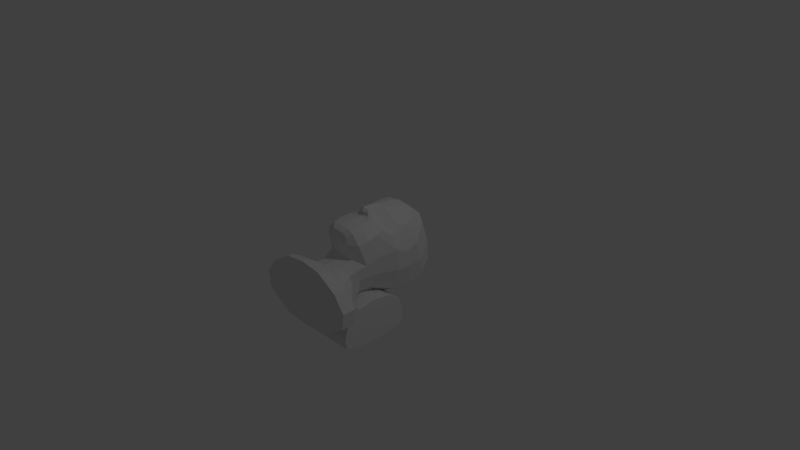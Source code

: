 # Source: eeg.blend  (saved by Blender 2.76.0; exported with 4.5.12 LTS)
import bpy
from mathutils import Matrix  # noqa: F401  (used for matrix-valued properties, if any)

bpy.ops.wm.read_factory_settings(use_empty=True)
scene = bpy.context.scene
scene.name = 'Scene'

# ---- collections
col_collection_1 = bpy.data.collections.new('Collection 1'); scene.collection.children.link(col_collection_1)

# ---- materials (node trees are filled in below, after node groups)
mat_initialshadinggroup = bpy.data.materials.new('initialShadingGroup')
mat_initialshadinggroup.alpha_threshold = 0.0
mat_initialshadinggroup.use_transparent_shadow = False
mat_initialshadinggroup.roughness = 0.5

# ---- material node trees

# ---- world
world_world = bpy.data.worlds.new('World'); scene.world = world_world
world_world.color = (0.05088, 0.05088, 0.05088)
world_world.use_sun_shadow = False
world_world.sun_shadow_jitter_overblur = 0.0
world_world.cycles.sampling_method = 'MANUAL'
world_world.cycles.sample_map_resolution = 256

# ---- cameras
cam_camera = bpy.data.cameras.new('Camera')
cam_camera.clip_end = 100.0
cam_camera.lens = 35.0
cam_camera.sensor_width = 32.0
cam_camera.sensor_height = 18.0
cam_camera.ortho_scale = 7.314
cam_camera.dof.focus_distance = 0.0
cam_camera.dof.aperture_fstop = 128.0

# ---- lights
light_lamp = bpy.data.lights.new('Lamp', 'POINT')
light_lamp.transmission_factor = 0.0
light_lamp.cutoff_distance = 30.0
light_lamp.energy = 100.0
light_lamp.shadow_buffer_clip_start = 1.001
light_lamp.shadow_soft_size = 0.1
light_lamp.shadow_maximum_resolution = 0.006
light_lamp.use_absolute_resolution = True
light_lamp.cycles.use_multiple_importance_sampling = False

# ---- meshes
me_cylinder_002 = bpy.data.meshes.new('Cylinder.002')
me_cylinder_002.from_pydata([(0.181, 1.0, -1.0), (0.181, 1.0, 1.0), (0.6005, 0.9068, -1.0), (0.6005, 0.9068, 1.0), (0.7454, 0.5, -1.0), (0.7454, 0.5, 1.0), (0.7788, -4.371e-08, -1.0), (0.7788, -4.371e-08, 1.0), (0.7454, -0.5, -1.0), (0.7454, -0.5, 1.0), (0.6005, -0.9476, -1.0), (0.6005, -0.9476, 1.0), (0.181, -1.0, -1.0), (0.181, -1.0, 1.0), (-0.5, -0.866, -1.0), (-0.5, -0.866, 1.0), (-0.866, -0.5, -1.0), (-0.866, -0.5, 1.0), (-1.0, -4.649e-07, -1.0), (-1.0, -4.649e-07, 1.0), (-0.866, 0.5, -1.0), (-0.866, 0.5, 1.0), (-0.5, 0.866, -1.0), (-0.5, 0.866, 1.0)], [], [(0, 1, 3, 2), (2, 3, 5, 4), (4, 5, 7, 6), (6, 7, 9, 8), (8, 9, 11, 10), (10, 11, 13, 12), (12, 13, 15, 14), (14, 15, 17, 16), (16, 17, 19, 18), (18, 19, 21, 20), (3, 1, 23, 21, 19, 17, 15, 13, 11, 9, 7, 5), (22, 23, 1, 0), (20, 21, 23, 22), (0, 2, 4, 6, 8, 10, 12, 14, 16, 18, 20, 22)])
me_cylinder_002.use_remesh_preserve_volume = False
me_cylinder_002.use_remesh_preserve_attributes = False
me_cylinder_002.use_mirror_vertex_groups = False
me_cylinder_002.update()
me_pcube8 = bpy.data.meshes.new('pCube8')
me_pcube8.from_pydata([(-0.2012, 0.7078, -0.1796), (-0.3894, 0.5959, -0.1498), (-0.386, 0.5863, 0.1381), (-0.2012, 0.7107, 0.1623), (-0.3623, 0.5192, 0.4067), (-0.2012, 0.6231, 0.4489), (-0.3184, 0.3949, 0.5235), (-0.2012, 0.4641, 0.5918), (-0.4106, 0.459, -0.294), (-0.4534, 0.3965, -0.05774), (-0.4534, 0.3404, 0.2189), (-0.3469, 0.2582, 0.4698), (-0.4036, 0.258, -0.3653), (-0.4534, 0.1851, -0.06802), (-0.4534, -0.000279, 0.2344), (-0.4534, 0.1608, 0.1457), (-0.3331, 0.004964, 0.4668), (-0.2772, 0.06221, 0.5249), (-0.3285, 0.1278, 0.4977), (-0.3921, -0.02544, 0.4052), (-0.3445, -0.134, -0.2985), (-0.2817, -0.3021, -0.2342), (-0.3324, -0.334, -0.06081), (-0.3811, -0.1806, -0.0467), (-0.3351, -0.4047, 0.1111), (-0.3681, -0.2364, 0.18), (-0.2885, -0.4925, 0.4046), (-0.3101, -0.3307, 0.4244), (-0.7015, -1.129, -0.3188), (-0.3591, -1.129, -0.533), (-0.3096, -1.164, 0.001309), (-0.7326, -1.129, -0.09408), (-0.2858, -1.129, 0.294), (-0.584, -1.129, 0.1154), (-0.197, -0.5102, 0.1809), (-0.1649, -0.567, 0.4043), (-0.1432, 0.2748, 0.6407), (-0.1965, -0.1598, -0.3848), (-0.1965, -0.3185, -0.3331), (-0.2012, 0.5123, -0.4044), (-0.1965, 0.2503, -0.4702), (-0.2304, -0.3702, 0.5638), (-0.2117, -0.5061, 0.5392), (-0.3791, 0.02702, -0.3505), (-0.1965, 0.01444, -0.4553), (-0.4534, 0.01263, -0.05991), (-0.3121, -0.1073, 0.4977), (-0.1371, -0.1035, 0.6031), (-0.1652, -0.04693, 0.5361), (-0.2732, -0.0509, 0.4814), (-0.1652, -0.3647, 0.5895), (-0.138, -0.5065, 0.5778), (-0.08353, -0.5655, 0.5428), (-0.1442, -0.5619, 0.4867), (-0.08363, 0.1056, 0.6752), (-0.1007, -0.1123, 0.6206), (-0.204, -0.2274, 0.583), (-0.1228, -0.2099, 0.5856), (-0.09443, -0.153, 0.6137), (-0.3166, -0.2163, 0.464), (-0.08014, -0.03634, 0.6373), (-0.1388, -0.01446, 0.5585), (-0.1641, 0.0539, 0.5736), (-0.05634, -0.03761, 0.688), (-0.06034, -0.1219, 0.6943), (-0.07349, -0.1408, 0.6629), (-0.2554, -0.4736, -0.2362), (-0.3311, -0.6076, -0.2382), (-0.2823, -0.6076, -0.0806), (-0.3013, -0.5039, -0.07309), (-0.1781, -0.4436, -0.3515), (-0.1669, -0.6076, -0.3885), (-0.2696, -0.6423, 0.03632), (-0.2944, -0.5307, 0.07294), (-0.1674, -0.6931, 0.1234), (-0.1786, -0.5707, 0.1564), (-0.4805, -0.8035, -0.2807), (-0.5018, -0.8036, -0.1111), (-0.1796, -0.8036, -0.4425), (-0.3717, -0.8036, 0.02912), (-0.1801, -0.8036, 0.128), (-0.7015, -0.9423, -0.3208), (-0.7326, -0.9423, -0.09331), (-0.3591, -0.9423, -0.5377), (-0.584, -0.9423, 0.1186), (-0.2858, -0.9423, 0.2273), (-0.7015, -1.067, -0.3188), (-0.7326, -1.067, -0.09408), (-0.3591, -1.067, -0.533), (-0.584, -1.067, 0.1154), (-0.2858, -1.067, 0.294), (0.0, 0.7146, -0.1892), (0.0, 0.7321, 0.1839), (0.0, 0.6288, 0.4858), (0.0, 0.4494, 0.6304), (0.0, 0.2738, 0.6677), (0.0, -1.129, 0.3281), (0.0, -1.164, 0.001309), (0.0, -1.129, -0.5685), (0.0, -0.3583, -0.358), (0.0, -0.1839, -0.4253), (0.0, 0.000745, -0.5), (0.0, 0.253, -0.5009), (0.0, 0.5005, -0.4269), (0.0, 0.09826, 0.6927), (-2.216e-18, -0.03135, 0.7153), (-1.002e-17, -0.146, 0.7176), (-1.783e-17, -0.1901, 0.6092), (-1.611e-17, -0.1438, 0.6161), (-9.376e-18, -0.3506, 0.6005), (-1.374e-17, -0.1686, 0.6717), (-7.644e-19, -0.4967, 0.5875), (0.0, -0.5694, 0.5475), (0.0, -0.5973, 0.4053), (0.0, -0.5482, 0.1868), (0.0, -0.5851, 0.1735), (0.0, -0.6931, 0.1474), (0.0, -0.4587, -0.3763), (0.0, -0.6077, -0.4133), (0.0, -0.8036, 0.1538), (0.0, -0.8036, -0.4692), (0.0, -0.9423, 0.2618), (0.0, -0.9423, -0.5736), (0.0, -1.067, 0.3281), (0.0, -1.067, -0.5685), (0.2012, 0.7078, -0.1796), (0.3894, 0.5959, -0.1498), (0.386, 0.5863, 0.1381), (0.2012, 0.7107, 0.1623), (0.3623, 0.5192, 0.4067), (0.2012, 0.6231, 0.4489), (0.3184, 0.3949, 0.5235), (0.2012, 0.4641, 0.5918), (0.4106, 0.459, -0.294), (0.4534, 0.3965, -0.05774), (0.4534, 0.3404, 0.2189), (0.3469, 0.2582, 0.4698), (0.4036, 0.258, -0.3653), (0.4534, 0.1851, -0.06802), (0.4534, -0.000279, 0.2344), (0.4534, 0.1608, 0.1457), (0.3331, 0.004964, 0.4668), (0.2772, 0.06221, 0.5249), (0.3285, 0.1278, 0.4977), (0.3921, -0.02544, 0.4052), (0.3445, -0.134, -0.2985), (0.2817, -0.3021, -0.2342), (0.3324, -0.334, -0.06081), (0.3811, -0.1806, -0.0467), (0.3351, -0.4047, 0.1111), (0.3681, -0.2364, 0.18), (0.2885, -0.4925, 0.4046), (0.3101, -0.3307, 0.4244), (0.7015, -1.129, -0.3188), (0.3591, -1.129, -0.533), (0.3096, -1.164, 0.001309), (0.7326, -1.129, -0.09408), (0.2858, -1.129, 0.294), (0.584, -1.129, 0.1154), (0.197, -0.5102, 0.1809), (0.1649, -0.567, 0.4043), (0.1432, 0.2748, 0.6407), (0.1965, -0.1598, -0.3848), (0.1965, -0.3185, -0.3331), (0.2012, 0.5123, -0.4044), (0.1965, 0.2503, -0.4702), (0.2304, -0.3702, 0.5638), (0.2117, -0.5061, 0.5392), (0.3791, 0.02702, -0.3505), (0.1965, 0.01444, -0.4553), (0.4534, 0.01263, -0.05991), (0.3121, -0.1073, 0.4977), (0.1371, -0.1035, 0.6031), (0.1652, -0.04693, 0.5361), (0.2732, -0.0509, 0.4814), (0.1652, -0.3647, 0.5895), (0.138, -0.5065, 0.5778), (0.08353, -0.5655, 0.5428), (0.1442, -0.5619, 0.4867), (0.08363, 0.1056, 0.6752), (0.1007, -0.1123, 0.6206), (0.204, -0.2191, 0.5664), (0.1228, -0.2099, 0.5856), (0.09443, -0.153, 0.6137), (0.3166, -0.2163, 0.464), (0.08014, -0.03634, 0.6373), (0.1388, -0.01446, 0.5585), (0.1641, 0.0539, 0.5736), (0.05634, -0.03761, 0.688), (0.06034, -0.1219, 0.6943), (0.07349, -0.1408, 0.6629), (0.2554, -0.4736, -0.2362), (0.3311, -0.6076, -0.2382), (0.2823, -0.6076, -0.0806), (0.3013, -0.5039, -0.07309), (0.1781, -0.4436, -0.3515), (0.1669, -0.6076, -0.3885), (0.2696, -0.6423, 0.03632), (0.2944, -0.5307, 0.07294), (0.1674, -0.6931, 0.1234), (0.1786, -0.5707, 0.1564), (0.4805, -0.8035, -0.2807), (0.5018, -0.8036, -0.1111), (0.1796, -0.8036, -0.4425), (0.3717, -0.8036, 0.02912), (0.1801, -0.8036, 0.128), (0.7015, -0.9423, -0.3208), (0.7326, -0.9423, -0.09331), (0.3591, -0.9423, -0.5377), (0.584, -0.9423, 0.1186), (0.2858, -0.9423, 0.2273), (0.7015, -1.067, -0.3188), (0.7326, -1.067, -0.09408), (0.3591, -1.067, -0.533), (0.584, -1.067, 0.1154), (0.2858, -1.067, 0.294)], [], [(0, 1, 2, 3), (3, 2, 4, 5), (5, 4, 6, 7), (1, 8, 9, 2), (2, 9, 10, 4), (4, 10, 11, 6), (8, 12, 13, 9), (14, 11, 10, 15), (16, 17, 18, 19), (20, 21, 22, 23), (23, 22, 24, 25), (25, 24, 26, 27), (28, 29, 30, 31), (31, 30, 32, 33), (24, 34, 35, 26), (7, 6, 11, 36), (21, 20, 37, 38), (12, 8, 39, 40), (8, 1, 0, 39), (41, 27, 26, 42), (20, 43, 44, 37), (43, 20, 23, 45), (45, 23, 25, 14), (46, 47, 48, 49), (91, 0, 3, 92), (92, 3, 5, 93), (93, 5, 7, 94), (95, 94, 7, 36), (50, 41, 42, 51), (52, 51, 42, 53), (30, 97, 96, 32), (29, 98, 97, 30), (37, 100, 99, 38), (44, 101, 100, 37), (39, 103, 102, 40), (0, 91, 103, 39), (14, 19, 18, 11), (18, 54, 36, 11), (55, 47, 56, 57, 58), (46, 59, 56, 47), (14, 59, 46, 19), (60, 61, 48, 47, 55), (46, 49, 16, 19), (62, 61, 60, 54), (104, 95, 36, 54), (105, 104, 54, 63), (106, 105, 63, 64), (62, 54, 18, 17), (57, 56, 41, 50), (59, 27, 41, 56), (14, 25, 27, 59), (107, 108, 58, 57), (109, 107, 57, 50), (60, 63, 54), (63, 60, 55, 64), (64, 55, 58, 65), (108, 110, 65, 58), (110, 106, 64, 65), (109, 50, 51, 111), (112, 111, 51, 52), (34, 114, 113, 35), (35, 53, 42, 26), (113, 112, 52, 53, 35), (15, 10, 9, 13), (14, 15, 13, 45), (12, 43, 45, 13), (43, 12, 40, 44), (102, 101, 44, 40), (66, 67, 68, 69), (70, 71, 67, 66), (69, 68, 72, 73), (73, 72, 74, 75), (75, 74, 116, 115), (117, 118, 71, 70), (67, 76, 77, 68), (71, 78, 76, 67), (68, 77, 79, 72), (72, 79, 80, 74), (74, 80, 119, 116), (118, 120, 78, 71), (99, 117, 70, 38), (38, 70, 66, 21), (21, 66, 69, 22), (22, 69, 73, 24), (24, 73, 75, 34), (34, 75, 115, 114), (76, 81, 82, 77), (78, 83, 81, 76), (77, 82, 84, 79), (79, 84, 85, 80), (80, 85, 121, 119), (120, 122, 83, 78), (81, 86, 87, 82), (83, 88, 86, 81), (82, 87, 89, 84), (84, 89, 90, 85), (85, 90, 123, 121), (122, 124, 88, 83), (86, 28, 31, 87), (88, 29, 28, 86), (87, 31, 33, 89), (89, 33, 32, 90), (90, 32, 96, 123), (124, 98, 29, 88), (61, 62, 17, 16, 49, 48), (125, 128, 127, 126), (128, 130, 129, 127), (130, 132, 131, 129), (126, 127, 134, 133), (127, 129, 135, 134), (129, 131, 136, 135), (133, 134, 138, 137), (139, 140, 135, 136), (141, 144, 143, 142), (145, 148, 147, 146), (148, 150, 149, 147), (150, 152, 151, 149), (153, 156, 155, 154), (156, 158, 157, 155), (149, 151, 160, 159), (132, 161, 136, 131), (146, 163, 162, 145), (137, 165, 164, 133), (133, 164, 125, 126), (166, 167, 151, 152), (145, 162, 169, 168), (168, 170, 148, 145), (170, 139, 150, 148), (171, 174, 173, 172), (91, 92, 128, 125), (92, 93, 130, 128), (93, 94, 132, 130), (95, 161, 132, 94), (175, 176, 167, 166), (177, 178, 167, 176), (155, 157, 96, 97), (154, 155, 97, 98), (162, 163, 99, 100), (169, 162, 100, 101), (164, 165, 102, 103), (125, 164, 103, 91), (139, 136, 143, 144), (143, 136, 161, 179), (180, 183, 182, 181, 172), (171, 172, 181, 184), (139, 144, 171, 184), (185, 180, 172, 173, 186), (171, 144, 141, 174), (187, 179, 185, 186), (104, 179, 161, 95), (105, 188, 179, 104), (106, 189, 188, 105), (187, 142, 143, 179), (182, 175, 166, 181), (184, 181, 166, 152), (139, 184, 152, 150), (107, 182, 183, 108), (109, 175, 182, 107), (185, 179, 188), (188, 189, 180, 185), (189, 190, 183, 180), (108, 183, 190, 110), (110, 190, 189, 106), (109, 111, 176, 175), (112, 177, 176, 111), (159, 160, 113, 114), (160, 151, 167, 178), (113, 160, 178, 177, 112), (140, 138, 134, 135), (139, 170, 138, 140), (137, 138, 170, 168), (168, 169, 165, 137), (102, 165, 169, 101), (191, 194, 193, 192), (195, 191, 192, 196), (194, 198, 197, 193), (198, 200, 199, 197), (200, 115, 116, 199), (117, 195, 196, 118), (192, 193, 202, 201), (196, 192, 201, 203), (193, 197, 204, 202), (197, 199, 205, 204), (199, 116, 119, 205), (118, 196, 203, 120), (99, 163, 195, 117), (163, 146, 191, 195), (146, 147, 194, 191), (147, 149, 198, 194), (149, 159, 200, 198), (159, 114, 115, 200), (201, 202, 207, 206), (203, 201, 206, 208), (202, 204, 209, 207), (204, 205, 210, 209), (205, 119, 121, 210), (120, 203, 208, 122), (206, 207, 212, 211), (208, 206, 211, 213), (207, 209, 214, 212), (209, 210, 215, 214), (210, 121, 123, 215), (122, 208, 213, 124), (211, 212, 156, 153), (213, 211, 153, 154), (212, 214, 158, 156), (214, 215, 157, 158), (215, 123, 96, 157), (124, 213, 154, 98), (186, 173, 174, 141, 142, 187)])
_uv = me_pcube8.uv_layers.new(name='UVMap')
_uv.uv.foreach_set('vector', [0.375, 0.4458, 0.375, 0.5, 0.4583, 0.5, 0.4583, 0.4458, 0.4583, 0.4458, 0.4583, 0.5, 0.5417, 0.5, 0.5417, 0.4458, 0.5417, 0.4458, 0.5417, 0.5, 0.625, 0.5, 0.625, 0.4458, 0.375, 0.5, 0.375, 0.5833, 0.4583, 0.5833, 0.4583, 0.5, 0.4583, 0.5, 0.4583, 0.5833, 0.5417, 0.5833, 0.5417, 0.5, 0.5417, 0.5, 0.5417, 0.5833, 0.625, 0.5833, 0.625, 0.5, 0.375, 0.5833, 0.375, 0.6305, 0.4583, 0.6233, 0.4583, 0.5833, 0.5417, 0.6667, 0.625, 0.5833, 0.5417, 0.5833, 0.5111, 0.624, 0.625, 0.6667, 0.7341, 0.3517, 0.875, 0.1185, 0.5897, 0.6667, 0.375, 0.7232, 0.375, 0.75, 0.4583, 0.75, 0.4583, 0.718, 0.4583, 0.718, 0.4583, 0.75, 0.5417, 0.75, 0.5417, 0.7175, 0.5417, 0.7175, 0.5417, 0.75, 0.625, 0.75, 0.625, 0.7205, 0.375, 0.75, 0.375, 0.8042, 0.4583, 0.8042, 0.4583, 0.75, 0.4583, 0.75, 0.4583, 0.8042, 0.5417, 0.8042, 0.5417, 0.75, 0.5417, 0.75, 0.5417, 0.8042, 0.5724, 0.8042, 0.625, 0.75, 0.8208, 0.25, 0.875, 0.25, 0.875, 0.1667, 0.8208, 0.1667, 0.125, 0.0, 0.125, 0.02682, 0.1611, 0.02965, 0.1792, 0.0, 0.125, 0.1195, 0.125, 0.1667, 0.1792, 0.1667, 0.1792, 0.1178, 0.125, 0.1667, 0.125, 0.25, 0.1792, 0.25, 0.1792, 0.1667, 0.8208, 0.02402, 0.875, 0.02948, 0.875, 0.0, 0.8208, 0.0, 0.125, 0.02682, 0.125, 0.08333, 0.1792, 0.08333, 0.1611, 0.02965, 0.375, 0.6667, 0.375, 0.7232, 0.4583, 0.718, 0.4583, 0.6667, 0.4583, 0.6667, 0.4583, 0.718, 0.5417, 0.7175, 0.5417, 0.6667, 0.625, 0.6877, 0.8208, 0.06089, 0.8208, 0.07143, 0.8455, 0.07684, 0.375, 0.375, 0.375, 0.4458, 0.4583, 0.4458, 0.4583, 0.375, 0.4583, 0.375, 0.4583, 0.4458, 0.5417, 0.4458, 0.5417, 0.375, 0.5417, 0.375, 0.5417, 0.4458, 0.625, 0.4458, 0.625, 0.375, 0.75, 0.1667, 0.75, 0.25, 0.8208, 0.25, 0.8208, 0.1667, 0.8056, 0.02249, 0.8208, 0.02402, 0.8208, 0.0, 0.7971, 0.0, 0.6074, 0.8503, 0.625, 0.8279, 0.625, 0.8042, 0.5907, 0.8042, 0.4583, 0.8042, 0.4583, 0.875, 0.5417, 0.875, 0.5417, 0.8042, 0.375, 0.8042, 0.375, 0.875, 0.4583, 0.875, 0.4583, 0.8042, 0.1611, 0.02965, 0.25, 0.03578, 0.25, 0.0, 0.1792, 0.0, 0.1792, 0.08333, 0.25, 0.08333, 0.25, 0.03578, 0.1611, 0.02965, 0.1792, 0.1667, 0.25, 0.1667, 0.25, 0.1181, 0.1792, 0.1178, 0.1792, 0.25, 0.25, 0.25, 0.25, 0.1667, 0.1792, 0.1667, 0.5417, 0.6667, 0.5897, 0.6667, 0.625, 0.6315, 0.625, 0.5833, 0.875, 0.1185, 0.7771, 0.1173, 0.8208, 0.1667, 0.875, 0.1667, 0.8078, 0.06249, 0.8208, 0.06089, 0.8208, 0.04633, 0.8015, 0.0461, 0.7948, 0.05681, 0.875, 0.06226, 0.875, 0.0496, 0.8208, 0.04633, 0.8208, 0.06089, 0.5417, 0.6667, 0.625, 0.7004, 0.625, 0.6877, 0.5897, 0.6667, 0.7717, 0.08333, 0.7809, 0.08333, 0.8208, 0.07143, 0.8208, 0.06089, 0.8078, 0.06249, 0.625, 0.6877, 0.8455, 0.07684, 0.875, 0.08333, 0.5897, 0.6667, 0.8208, 0.1013, 0.7809, 0.08333, 0.7717, 0.08333, 0.7771, 0.1173, 0.75, 0.1134, 0.75, 0.1667, 0.8208, 0.1667, 0.7771, 0.1173, 0.75, 0.08333, 0.75, 0.1134, 0.7771, 0.1173, 0.7632, 0.08333, 0.75, 0.06957, 0.75, 0.08333, 0.7632, 0.08333, 0.7899, 0.06469, 0.8208, 0.1013, 0.7771, 0.1173, 0.875, 0.1185, 0.7341, 0.3517, 0.8015, 0.0461, 0.8208, 0.04633, 0.8208, 0.02402, 0.8056, 0.02249, 0.875, 0.0496, 0.875, 0.02948, 0.8208, 0.02402, 0.8208, 0.04633, 0.5417, 0.6667, 0.5417, 0.7175, 0.625, 0.7205, 0.625, 0.7004, 0.75, 0.04548, 0.75, 0.05667, 0.7948, 0.05681, 0.8015, 0.0461, 0.75, 0.01688, 0.75, 0.04548, 0.8015, 0.0461, 0.8056, 0.02249, 0.7717, 0.08333, 0.7632, 0.08333, 0.7771, 0.1173, 0.7632, 0.08333, 0.7717, 0.08333, 0.8078, 0.06249, 0.7899, 0.06469, 0.7899, 0.06469, 0.8078, 0.06249, 0.7948, 0.05681, 0.7923, 0.06077, 0.75, 0.05667, 0.75, 0.06215, 0.7923, 0.06077, 0.7948, 0.05681, 0.75, 0.06215, 0.75, 0.06957, 0.7899, 0.06469, 0.7923, 0.06077, 0.75, 0.01688, 0.8056, 0.02249, 0.7971, 0.0, 0.75, 0.0, 0.5879, 0.875, 0.625, 0.875, 0.625, 0.8279, 0.6074, 0.8503, 0.5417, 0.8042, 0.5417, 0.875, 0.5662, 0.875, 0.5724, 0.8042, 0.5724, 0.8042, 0.5907, 0.8042, 0.625, 0.8042, 0.625, 0.75, 0.5662, 0.875, 0.5879, 0.875, 0.6074, 0.8503, 0.5907, 0.8042, 0.5724, 0.8042, 0.5111, 0.624, 0.5417, 0.5833, 0.4583, 0.5833, 0.4583, 0.6233, 0.5417, 0.6667, 0.5111, 0.624, 0.4583, 0.6233, 0.4583, 0.6667, 0.375, 0.6305, 0.375, 0.6667, 0.4583, 0.6667, 0.4583, 0.6233, 0.125, 0.08333, 0.125, 0.1195, 0.1792, 0.1178, 0.1792, 0.08333, 0.25, 0.1181, 0.25, 0.08333, 0.1792, 0.08333, 0.1792, 0.1178, 0.375, 0.75, 0.375, 0.75, 0.4583, 0.75, 0.4583, 0.75, 0.375, 0.8042, 0.375, 0.8042, 0.375, 0.75, 0.375, 0.75, 0.4583, 0.75, 0.4583, 0.75, 0.5417, 0.75, 0.5417, 0.75, 0.5417, 0.75, 0.5417, 0.75, 0.5417, 0.8042, 0.5417, 0.8042, 0.5417, 0.8042, 0.5417, 0.8042, 0.5417, 0.875, 0.5417, 0.875, 0.375, 0.875, 0.375, 0.875, 0.375, 0.8042, 0.375, 0.8042, 0.375, 0.75, 0.375, 0.75, 0.4583, 0.75, 0.4583, 0.75, 0.375, 0.8042, 0.375, 0.8042, 0.375, 0.75, 0.375, 0.75, 0.4583, 0.75, 0.4583, 0.75, 0.5417, 0.75, 0.5417, 0.75, 0.5417, 0.75, 0.5417, 0.75, 0.5417, 0.8042, 0.5417, 0.8042, 0.5417, 0.8042, 0.5417, 0.8042, 0.5417, 0.875, 0.5417, 0.875, 0.375, 0.875, 0.375, 0.875, 0.375, 0.8042, 0.375, 0.8042, 0.375, 0.875, 0.375, 0.875, 0.375, 0.8042, 0.375, 0.8042, 0.375, 0.8042, 0.375, 0.8042, 0.375, 0.75, 0.375, 0.75, 0.375, 0.75, 0.375, 0.75, 0.4583, 0.75, 0.4583, 0.75, 0.4583, 0.75, 0.4583, 0.75, 0.5417, 0.75, 0.5417, 0.75, 0.5417, 0.75, 0.5417, 0.75, 0.5417, 0.8042, 0.5417, 0.8042, 0.5417, 0.8042, 0.5417, 0.8042, 0.5417, 0.875, 0.5417, 0.875, 0.375, 0.75, 0.375, 0.75, 0.4583, 0.75, 0.4583, 0.75, 0.375, 0.8042, 0.375, 0.8042, 0.375, 0.75, 0.375, 0.75, 0.4583, 0.75, 0.4583, 0.75, 0.5417, 0.75, 0.5417, 0.75, 0.5417, 0.75, 0.5417, 0.75, 0.5417, 0.8042, 0.5417, 0.8042, 0.5417, 0.8042, 0.5417, 0.8042, 0.5417, 0.875, 0.5417, 0.875, 0.375, 0.875, 0.375, 0.875, 0.375, 0.8042, 0.375, 0.8042, 0.375, 0.75, 0.375, 0.75, 0.4583, 0.75, 0.4583, 0.75, 0.375, 0.8042, 0.375, 0.8042, 0.375, 0.75, 0.375, 0.75, 0.4583, 0.75, 0.4583, 0.75, 0.5417, 0.75, 0.5417, 0.75, 0.5417, 0.75, 0.5417, 0.75, 0.5417, 0.8042, 0.5417, 0.8042, 0.5417, 0.8042, 0.5417, 0.8042, 0.5417, 0.875, 0.5417, 0.875, 0.375, 0.875, 0.375, 0.875, 0.375, 0.8042, 0.375, 0.8042, 0.375, 0.75, 0.375, 0.75, 0.4583, 0.75, 0.4583, 0.75, 0.375, 0.8042, 0.375, 0.8042, 0.375, 0.75, 0.375, 0.75, 0.4583, 0.75, 0.4583, 0.75, 0.5417, 0.75, 0.5417, 0.75, 0.5417, 0.75, 0.5417, 0.75, 0.5417, 0.8042, 0.5417, 0.8042, 0.5417, 0.8042, 0.5417, 0.8042, 0.5417, 0.875, 0.5417, 0.875, 0.375, 0.875, 0.375, 0.875, 0.375, 0.8042, 0.375, 0.8042, 0.8208, 0.1013, 0.7341, 0.3517, 0.625, 0.6667, 0.8455, 0.07684, 0.8208, 0.07143, 0.7809, 0.08333, 0.375, 0.4458, 0.4583, 0.4458, 0.4583, 0.5, 0.375, 0.5, 0.4583, 0.4458, 0.5417, 0.4458, 0.5417, 0.5, 0.4583, 0.5, 0.5417, 0.4458, 0.625, 0.4458, 0.625, 0.5, 0.5417, 0.5, 0.375, 0.5, 0.4583, 0.5, 0.4583, 0.5833, 0.375, 0.5833, 0.4583, 0.5, 0.5417, 0.5, 0.5417, 0.5833, 0.4583, 0.5833, 0.5417, 0.5, 0.625, 0.5, 0.625, 0.5833, 0.5417, 0.5833, 0.375, 0.5833, 0.4583, 0.5833, 0.4583, 0.6233, 0.375, 0.6305, 0.5417, 0.6667, 0.5111, 0.624, 0.5417, 0.5833, 0.625, 0.5833, 0.625, 0.6667, 0.5897, 0.6667, 0.875, 0.1185, 0.7341, 0.3517, 0.375, 0.7232, 0.4583, 0.718, 0.4583, 0.75, 0.375, 0.75, 0.4583, 0.718, 0.5417, 0.7175, 0.5417, 0.75, 0.4583, 0.75, 0.5417, 0.7175, 0.625, 0.7205, 0.625, 0.75, 0.5417, 0.75, 0.375, 0.75, 0.4583, 0.75, 0.4583, 0.8042, 0.375, 0.8042, 0.4583, 0.75, 0.5417, 0.75, 0.5417, 0.8042, 0.4583, 0.8042, 0.5417, 0.75, 0.625, 0.75, 0.5724, 0.8042, 0.5417, 0.8042, 0.8208, 0.25, 0.8208, 0.1667, 0.875, 0.1667, 0.875, 0.25, 0.125, 0.0, 0.1792, 0.0, 0.1611, 0.02965, 0.125, 0.02682, 0.125, 0.1195, 0.1792, 0.1178, 0.1792, 0.1667, 0.125, 0.1667, 0.125, 0.1667, 0.1792, 0.1667, 0.1792, 0.25, 0.125, 0.25, 0.8208, 0.02402, 0.8208, 0.0, 0.875, 0.0, 0.875, 0.02948, 0.125, 0.02682, 0.1611, 0.02965, 0.1792, 0.08333, 0.125, 0.08333, 0.375, 0.6667, 0.4583, 0.6667, 0.4583, 0.718, 0.375, 0.7232, 0.4583, 0.6667, 0.5417, 0.6667, 0.5417, 0.7175, 0.4583, 0.718, 0.625, 0.6877, 0.8455, 0.07684, 0.8208, 0.07143, 0.8208, 0.06089, 0.375, 0.375, 0.4583, 0.375, 0.4583, 0.4458, 0.375, 0.4458, 0.4583, 0.375, 0.5417, 0.375, 0.5417, 0.4458, 0.4583, 0.4458, 0.5417, 0.375, 0.625, 0.375, 0.625, 0.4458, 0.5417, 0.4458, 0.75, 0.1667, 0.8208, 0.1667, 0.8208, 0.25, 0.75, 0.25, 0.8056, 0.02249, 0.7971, 0.0, 0.8208, 0.0, 0.8208, 0.02402, 0.6074, 0.8503, 0.5907, 0.8042, 0.625, 0.8042, 0.625, 0.8279, 0.4583, 0.8042, 0.5417, 0.8042, 0.5417, 0.875, 0.4583, 0.875, 0.375, 0.8042, 0.4583, 0.8042, 0.4583, 0.875, 0.375, 0.875, 0.1611, 0.02965, 0.1792, 0.0, 0.25, 0.0, 0.25, 0.03578, 0.1792, 0.08333, 0.1611, 0.02965, 0.25, 0.03578, 0.25, 0.08333, 0.1792, 0.1667, 0.1792, 0.1178, 0.25, 0.1181, 0.25, 0.1667, 0.1792, 0.25, 0.1792, 0.1667, 0.25, 0.1667, 0.25, 0.25, 0.5417, 0.6667, 0.625, 0.5833, 0.625, 0.6315, 0.5897, 0.6667, 0.875, 0.1185, 0.875, 0.1667, 0.8208, 0.1667, 0.7771, 0.1173, 0.8078, 0.06249, 0.7948, 0.05681, 0.8015, 0.0461, 0.8208, 0.04633, 0.8208, 0.06089, 0.875, 0.06226, 0.8208, 0.06089, 0.8208, 0.04633, 0.875, 0.0496, 0.5417, 0.6667, 0.5897, 0.6667, 0.625, 0.6877, 0.625, 0.7004, 0.7717, 0.08333, 0.8078, 0.06249, 0.8208, 0.06089, 0.8208, 0.07143, 0.7809, 0.08333, 0.625, 0.6877, 0.5897, 0.6667, 0.875, 0.08333, 0.8455, 0.07684, 0.8208, 0.1013, 0.7771, 0.1173, 0.7717, 0.08333, 0.7809, 0.08333, 0.75, 0.1134, 0.7771, 0.1173, 0.8208, 0.1667, 0.75, 0.1667, 0.75, 0.08333, 0.7632, 0.08333, 0.7771, 0.1173, 0.75, 0.1134, 0.75, 0.06957, 0.7899, 0.06469, 0.7632, 0.08333, 0.75, 0.08333, 0.8208, 0.1013, 0.7341, 0.3517, 0.875, 0.1185, 0.7771, 0.1173, 0.8015, 0.0461, 0.8056, 0.02249, 0.8208, 0.02402, 0.8208, 0.04633, 0.875, 0.0496, 0.8208, 0.04633, 0.8208, 0.02402, 0.875, 0.02948, 0.5417, 0.6667, 0.625, 0.7004, 0.625, 0.7205, 0.5417, 0.7175, 0.75, 0.04548, 0.8015, 0.0461, 0.7948, 0.05681, 0.75, 0.05667, 0.75, 0.01688, 0.8056, 0.02249, 0.8015, 0.0461, 0.75, 0.04548, 0.7717, 0.08333, 0.7771, 0.1173, 0.7632, 0.08333, 0.7632, 0.08333, 0.7899, 0.06469, 0.8078, 0.06249, 0.7717, 0.08333, 0.7899, 0.06469, 0.7923, 0.06077, 0.7948, 0.05681, 0.8078, 0.06249, 0.75, 0.05667, 0.7948, 0.05681, 0.7923, 0.06077, 0.75, 0.06215, 0.75, 0.06215, 0.7923, 0.06077, 0.7899, 0.06469, 0.75, 0.06957, 0.75, 0.01688, 0.75, 0.0, 0.7971, 0.0, 0.8056, 0.02249, 0.5879, 0.875, 0.6074, 0.8503, 0.625, 0.8279, 0.625, 0.875, 0.5417, 0.8042, 0.5724, 0.8042, 0.5662, 0.875, 0.5417, 0.875, 0.5724, 0.8042, 0.625, 0.75, 0.625, 0.8042, 0.5907, 0.8042, 0.5662, 0.875, 0.5724, 0.8042, 0.5907, 0.8042, 0.6074, 0.8503, 0.5879, 0.875, 0.5111, 0.624, 0.4583, 0.6233, 0.4583, 0.5833, 0.5417, 0.5833, 0.5417, 0.6667, 0.4583, 0.6667, 0.4583, 0.6233, 0.5111, 0.624, 0.375, 0.6305, 0.4583, 0.6233, 0.4583, 0.6667, 0.375, 0.6667, 0.125, 0.08333, 0.1792, 0.08333, 0.1792, 0.1178, 0.125, 0.1195, 0.25, 0.1181, 0.1792, 0.1178, 0.1792, 0.08333, 0.25, 0.08333, 0.375, 0.75, 0.4583, 0.75, 0.4583, 0.75, 0.375, 0.75, 0.375, 0.8042, 0.375, 0.75, 0.375, 0.75, 0.375, 0.8042, 0.4583, 0.75, 0.5417, 0.75, 0.5417, 0.75, 0.4583, 0.75, 0.5417, 0.75, 0.5417, 0.8042, 0.5417, 0.8042, 0.5417, 0.75, 0.5417, 0.8042, 0.5417, 0.875, 0.5417, 0.875, 0.5417, 0.8042, 0.375, 0.875, 0.375, 0.8042, 0.375, 0.8042, 0.375, 0.875, 0.375, 0.75, 0.4583, 0.75, 0.4583, 0.75, 0.375, 0.75, 0.375, 0.8042, 0.375, 0.75, 0.375, 0.75, 0.375, 0.8042, 0.4583, 0.75, 0.5417, 0.75, 0.5417, 0.75, 0.4583, 0.75, 0.5417, 0.75, 0.5417, 0.8042, 0.5417, 0.8042, 0.5417, 0.75, 0.5417, 0.8042, 0.5417, 0.875, 0.5417, 0.875, 0.5417, 0.8042, 0.375, 0.875, 0.375, 0.8042, 0.375, 0.8042, 0.375, 0.875, 0.375, 0.875, 0.375, 0.8042, 0.375, 0.8042, 0.375, 0.875, 0.375, 0.8042, 0.375, 0.75, 0.375, 0.75, 0.375, 0.8042, 0.375, 0.75, 0.4583, 0.75, 0.4583, 0.75, 0.375, 0.75, 0.4583, 0.75, 0.5417, 0.75, 0.5417, 0.75, 0.4583, 0.75, 0.5417, 0.75, 0.5417, 0.8042, 0.5417, 0.8042, 0.5417, 0.75, 0.5417, 0.8042, 0.5417, 0.875, 0.5417, 0.875, 0.5417, 0.8042, 0.375, 0.75, 0.4583, 0.75, 0.4583, 0.75, 0.375, 0.75, 0.375, 0.8042, 0.375, 0.75, 0.375, 0.75, 0.375, 0.8042, 0.4583, 0.75, 0.5417, 0.75, 0.5417, 0.75, 0.4583, 0.75, 0.5417, 0.75, 0.5417, 0.8042, 0.5417, 0.8042, 0.5417, 0.75, 0.5417, 0.8042, 0.5417, 0.875, 0.5417, 0.875, 0.5417, 0.8042, 0.375, 0.875, 0.375, 0.8042, 0.375, 0.8042, 0.375, 0.875, 0.375, 0.75, 0.4583, 0.75, 0.4583, 0.75, 0.375, 0.75, 0.375, 0.8042, 0.375, 0.75, 0.375, 0.75, 0.375, 0.8042, 0.4583, 0.75, 0.5417, 0.75, 0.5417, 0.75, 0.4583, 0.75, 0.5417, 0.75, 0.5417, 0.8042, 0.5417, 0.8042, 0.5417, 0.75, 0.5417, 0.8042, 0.5417, 0.875, 0.5417, 0.875, 0.5417, 0.8042, 0.375, 0.875, 0.375, 0.8042, 0.375, 0.8042, 0.375, 0.875, 0.375, 0.75, 0.4583, 0.75, 0.4583, 0.75, 0.375, 0.75, 0.375, 0.8042, 0.375, 0.75, 0.375, 0.75, 0.375, 0.8042, 0.4583, 0.75, 0.5417, 0.75, 0.5417, 0.75, 0.4583, 0.75, 0.5417, 0.75, 0.5417, 0.8042, 0.5417, 0.8042, 0.5417, 0.75, 0.5417, 0.8042, 0.5417, 0.875, 0.5417, 0.875, 0.5417, 0.8042, 0.375, 0.875, 0.375, 0.8042, 0.375, 0.8042, 0.375, 0.875, 0.8208, 0.1013, 0.7809, 0.08333, 0.8208, 0.07143, 0.8455, 0.07684, 0.625, 0.6667, 0.7341, 0.3517])
me_pcube8.materials.append(mat_initialshadinggroup)
me_pcube8.use_remesh_preserve_volume = False
me_pcube8.use_remesh_preserve_attributes = False
me_pcube8.use_mirror_vertex_groups = False
me_pcube8.update()
me_pcube8.normals_split_custom_set([tuple(v) for v in zip(*[iter([-0.5353, 0.8446, 0.01201, -0.5353, 0.8446, 0.01201, -0.5353, 0.8446, 0.01201, -0.5353, 0.8446, 0.01201, -0.5666, 0.7872, 0.2433, -0.5666, 0.7872, 0.2433, -0.5666, 0.7872, 0.2433, -0.5666, 0.7872, 0.2433, -0.5712, 0.5047, 0.6473, -0.5712, 0.5047, 0.6473, -0.5712, 0.5047, 0.6473, -0.5712, 0.5047, 0.6473, -0.9558, 0.2924, -0.0316, -0.9558, 0.2924, -0.0316, -0.9558, 0.2924, -0.0316, -0.9558, 0.2924, -0.0316, -0.9491, 0.2959, 0.108, -0.9491, 0.2959, 0.108, -0.9491, 0.2959, 0.108, -0.9491, 0.2959, 0.108, -0.9162, 0.04221, 0.3986, -0.9162, 0.04221, 0.3986, -0.9162, 0.04221, 0.3986, -0.9162, 0.04221, 0.3986, -0.9858, 0.01617, -0.1671, -0.9858, 0.01617, -0.1671, -0.9858, 0.01617, -0.1671, -0.9858, 0.01617, -0.1671, -0.9511, 0.01409, 0.3084, -0.9511, 0.01409, 0.3084, -0.9511, 0.01409, 0.3084, -0.9511, 0.01409, 0.3084, -0.6499, -0.1618, 0.7426, -0.6499, -0.1618, 0.7426, -0.6499, -0.1618, 0.7426, -0.6499, -0.1618, 0.7426, -0.902, -0.3517, -0.2502, -0.902, -0.3517, -0.2502, -0.902, -0.3517, -0.2502, -0.902, -0.3517, -0.2502, -0.971, -0.2341, -0.04921, -0.971, -0.2341, -0.04921, -0.971, -0.2341, -0.04921, -0.971, -0.2341, -0.04921, -0.9731, -0.1944, 0.1235, -0.9731, -0.1944, 0.1235, -0.9731, -0.1944, 0.1235, -0.9731, -0.1944, 0.1235, -0.0527, -0.9976, -0.04484, -0.0527, -0.9976, -0.04484, -0.0527, -0.9976, -0.04484, -0.0527, -0.9976, -0.04484, -0.08573, -0.9914, 0.09869, -0.08573, -0.9914, 0.09869, -0.08573, -0.9914, 0.09869, -0.08573, -0.9914, 0.09869, -0.5325, -0.8327, -0.1519, -0.5325, -0.8327, -0.1519, -0.5325, -0.8327, -0.1519, -0.5325, -0.8327, -0.1519, -0.5852, -0.06496, 0.8083, -0.5852, -0.06496, 0.8083, -0.5852, -0.06496, 0.8083, -0.5852, -0.06496, 0.8083, -0.6185, -0.3655, -0.6956, -0.6185, -0.3655, -0.6956, -0.6185, -0.3655, -0.6956, -0.6185, -0.3655, -0.6956, -0.4664, 0.2403, -0.8513, -0.4664, 0.2403, -0.8513, -0.4664, 0.2403, -0.8513, -0.4664, 0.2403, -0.8513, -0.4786, 0.6658, -0.5724, -0.4786, 0.6658, -0.5724, -0.4786, 0.6658, -0.5724, -0.4786, 0.6658, -0.5724, -0.8683, -0.1863, 0.4598, -0.8683, -0.1863, 0.4598, -0.8683, -0.1863, 0.4598, -0.8683, -0.1863, 0.4598, -0.4996, -0.3426, -0.7956, -0.4996, -0.3426, -0.7956, -0.4996, -0.3426, -0.7956, -0.4996, -0.3426, -0.7956, -0.9208, -0.3192, -0.2243, -0.9208, -0.3192, -0.2243, -0.9208, -0.3192, -0.2243, -0.9208, -0.3192, -0.2243, -0.9392, -0.3426, -0.02179, -0.9392, -0.3426, -0.02179, -0.9392, -0.3426, -0.02179, -0.9392, -0.3426, -0.02179, -0.4181, 0.5646, 0.7117, -0.4181, 0.5646, 0.7117, -0.4181, 0.5646, 0.7117, -0.4181, 0.5646, 0.7117, -0.06889, 0.9972, -0.0283, -0.06889, 0.9972, -0.0283, -0.06889, 0.9972, -0.0283, -0.06889, 0.9972, -0.0283, -0.108, 0.9457, 0.3067, -0.108, 0.9457, 0.3067, -0.108, 0.9457, 0.3067, -0.108, 0.9457, 0.3067, -0.1272, 0.6422, 0.7559, -0.1272, 0.6422, 0.7559, -0.1272, 0.6422, 0.7559, -0.1272, 0.6422, 0.7559, -0.1746, 0.2, 0.9641, -0.1746, 0.2, 0.9641, -0.1746, 0.2, 0.9641, -0.1746, 0.2, 0.9641, -0.4073, -0.1844, 0.8945, -0.4073, -0.1844, 0.8945, -0.4073, -0.1844, 0.8945, -0.4073, -0.1844, 0.8945, -0.3755, -0.7801, 0.5004, -0.3755, -0.7801, 0.5004, -0.3755, -0.7801, 0.5004, -0.3755, -0.7801, 0.5004, -0.006467, -0.9936, 0.1128, -0.006467, -0.9936, 0.1128, -0.006467, -0.9936, 0.1128, -0.006467, -0.9936, 0.1128, -0.003355, -0.998, -0.06329, -0.003355, -0.998, -0.06329, -0.003355, -0.998, -0.06329, -0.003355, -0.998, -0.06329, -0.2069, -0.3291, -0.9214, -0.2069, -0.3291, -0.9214, -0.2069, -0.3291, -0.9214, -0.2069, -0.3291, -0.9214, -0.2308, -0.365, -0.9019, -0.2308, -0.365, -0.9019, -0.2308, -0.365, -0.9019, -0.2308, -0.365, -0.9019, -0.1221, 0.2616, -0.9574, -0.1221, 0.2616, -0.9574, -0.1221, 0.2616, -0.9574, -0.1221, 0.2616, -0.9574, -0.04367, 0.7478, -0.6625, -0.04367, 0.7478, -0.6625, -0.04367, 0.7478, -0.6625, -0.04367, 0.7478, -0.6625, -0.9118, 0.05265, 0.4072, -0.9118, 0.05265, 0.4072, -0.9118, 0.05265, 0.4072, -0.9118, 0.05265, 0.4072, -0.6135, 0.004814, 0.7897, -0.6135, 0.004814, 0.7897, -0.6135, 0.004814, 0.7897, -0.6135, 0.004814, 0.7897, -0.1868, -0.185, 0.9648, -0.1868, -0.185, 0.9648, -0.1868, -0.185, 0.9648, -0.1868, -0.185, 0.9648, -0.1868, -0.185, 0.9648, -0.6152, 0.00683, 0.7884, -0.6152, 0.00683, 0.7884, -0.6152, 0.00683, 0.7884, -0.6152, 0.00683, 0.7884, -0.893, -0.2347, 0.3841, -0.893, -0.2347, 0.3841, -0.893, -0.2347, 0.3841, -0.893, -0.2347, 0.3841, -0.7039, 0.2163, 0.6766, -0.7039, 0.2163, 0.6766, -0.7039, 0.2163, 0.6766, -0.7039, 0.2163, 0.6766, -0.7039, 0.2163, 0.6766, -0.5137, 0.1365, 0.8471, -0.5137, 0.1365, 0.8471, -0.5137, 0.1365, 0.8471, -0.5137, 0.1365, 0.8471, -0.7443, -0.2569, 0.6164, -0.7443, -0.2569, 0.6164, -0.7443, -0.2569, 0.6164, -0.7443, -0.2569, 0.6164, -0.1859, 0.1358, 0.9731, -0.1859, 0.1358, 0.9731, -0.1859, 0.1358, 0.9731, -0.1859, 0.1358, 0.9731, -0.303, 0.09277, 0.9485, -0.303, 0.09277, 0.9485, -0.303, 0.09277, 0.9485, -0.303, 0.09277, 0.9485, -0.3916, 0.04772, 0.9189, -0.3916, 0.04772, 0.9189, -0.3916, 0.04772, 0.9189, -0.3916, 0.04772, 0.9189, -0.52, -0.3616, 0.7738, -0.52, -0.3616, 0.7738, -0.52, -0.3616, 0.7738, -0.52, -0.3616, 0.7738, -0.1887, -0.006943, 0.982, -0.1887, -0.006943, 0.982, -0.1887, -0.006943, 0.982, -0.1887, -0.006943, 0.982, -0.8068, -0.0718, 0.5864, -0.8068, -0.0718, 0.5864, -0.8068, -0.0718, 0.5864, -0.8068, -0.0718, 0.5864, -0.9359, -0.2962, 0.1907, -0.9359, -0.2962, 0.1907, -0.9359, -0.2962, 0.1907, -0.9359, -0.2962, 0.1907, -0.07319, -0.3026, 0.9503, -0.07319, -0.3026, 0.9503, -0.07319, -0.3026, 0.9503, -0.07319, -0.3026, 0.9503, -0.1191, 0.0008707, 0.9929, -0.1191, 0.0008707, 0.9929, -0.1191, 0.0008707, 0.9929, -0.1191, 0.0008707, 0.9929, -0.8983, -0.1338, 0.4185, -0.8983, -0.1338, 0.4185, -0.8983, -0.1338, 0.4185, -0.8801, 0.1048, 0.463, -0.8801, 0.1048, 0.463, -0.8801, 0.1048, 0.463, -0.8801, 0.1048, 0.463, -0.8786, -0.1814, 0.4418, -0.8786, -0.1814, 0.4418, -0.8786, -0.1814, 0.4418, -0.8786, -0.1814, 0.4418, -0.1028, -0.9898, -0.09879, -0.1028, -0.9898, -0.09879, -0.1028, -0.9898, -0.09879, -0.1028, -0.9898, -0.09879, -0.4147, -0.7699, 0.485, -0.4147, -0.7699, 0.485, -0.4147, -0.7699, 0.485, -0.4147, -0.7699, 0.485, -0.06075, -0.09087, 0.994, -0.06075, -0.09087, 0.994, -0.06075, -0.09087, 0.994, -0.06075, -0.09087, 0.994, -0.04265, -0.508, 0.8603, -0.04265, -0.508, 0.8603, -0.04265, -0.508, 0.8603, -0.04265, -0.508, 0.8603, -0.1767, -0.96, -0.2171, -0.1767, -0.96, -0.2171, -0.1767, -0.96, -0.2171, -0.1767, -0.96, -0.2171, -0.5142, -0.8343, 0.1986, -0.5142, -0.8343, 0.1986, -0.5142, -0.8343, 0.1986, -0.5142, -0.8343, 0.1986, -0.1391, -0.9806, 0.1384, -0.1391, -0.9806, 0.1384, -0.1391, -0.9806, 0.1384, -0.1391, -0.9806, 0.1384, -0.1391, -0.9806, 0.1384, -1.0, 2.16e-07, 0.0, -1.0, 2.16e-07, 0.0, -1.0, 2.16e-07, 0.0, -1.0, 2.16e-07, 0.0, -1.0, -2.19e-07, 0.0, -1.0, -2.19e-07, 0.0, -1.0, -2.19e-07, 0.0, -1.0, -2.19e-07, 0.0, -0.9737, -0.07132, -0.2163, -0.9737, -0.07132, -0.2163, -0.9737, -0.07132, -0.2163, -0.9737, -0.07132, -0.2163, -0.4756, -0.08044, -0.876, -0.4756, -0.08044, -0.876, -0.4756, -0.08044, -0.876, -0.4756, -0.08044, -0.876, -0.1891, -0.0316, -0.9815, -0.1891, -0.0316, -0.9815, -0.1891, -0.0316, -0.9815, -0.1891, -0.0316, -0.9815, -0.9725, 0.2308, 0.03056, -0.9725, 0.2308, 0.03056, -0.9725, 0.2308, 0.03056, -0.9725, 0.2308, 0.03056, -0.7314, 0.2417, -0.6377, -0.7314, 0.2417, -0.6377, -0.7314, 0.2417, -0.6377, -0.7314, 0.2417, -0.6377, -0.9786, -0.2042, 0.02479, -0.9786, -0.2042, 0.02479, -0.9786, -0.2042, 0.02479, -0.9786, -0.2042, 0.02479, -0.6623, -0.3056, 0.6841, -0.6623, -0.3056, 0.6841, -0.6623, -0.3056, 0.6841, -0.6623, -0.3056, 0.6841, -0.1243, -0.2525, 0.9596, -0.1243, -0.2525, 0.9596, -0.1243, -0.2525, 0.9596, -0.1243, -0.2525, 0.9596, -0.1294, 0.2238, -0.966, -0.1294, 0.2238, -0.966, -0.1294, 0.2238, -0.966, -0.1294, 0.2238, -0.966, -0.7324, 0.6781, 0.06159, -0.7324, 0.6781, 0.06159, -0.7324, 0.6781, 0.06159, -0.7324, 0.6781, 0.06159, -0.5109, 0.3989, -0.7615, -0.5109, 0.3989, -0.7615, -0.5109, 0.3989, -0.7615, -0.5109, 0.3989, -0.7615, -0.6847, 0.5682, 0.4565, -0.6847, 0.5682, 0.4565, -0.6847, 0.5682, 0.4565, -0.6847, 0.5682, 0.4565, -0.4984, 0.2024, 0.843, -0.4984, 0.2024, 0.843, -0.4984, 0.2024, 0.843, -0.4984, 0.2024, 0.843, -0.1414, 0.05722, 0.9883, -0.1414, 0.05722, 0.9883, -0.1414, 0.05722, 0.9883, -0.1414, 0.05722, 0.9883, -0.1418, 0.2716, -0.9519, -0.1418, 0.2716, -0.9519, -0.1418, 0.2716, -0.9519, -0.1418, 0.2716, -0.9519, -0.1083, 0.1509, -0.9826, -0.1083, 0.1509, -0.9826, -0.1083, 0.1509, -0.9826, -0.1083, 0.1509, -0.9826, -0.7919, -0.07776, -0.6057, -0.7919, -0.07776, -0.6057, -0.7919, -0.07776, -0.6057, -0.7919, -0.07776, -0.6057, -0.9434, -0.1463, -0.2978, -0.9434, -0.1463, -0.2978, -0.9434, -0.1463, -0.2978, -0.9434, -0.1463, -0.2978, -0.9725, -0.2261, -0.05665, -0.9725, -0.2261, -0.05665, -0.9725, -0.2261, -0.05665, -0.9725, -0.2261, -0.05665, -0.633, -0.4189, 0.651, -0.633, -0.4189, 0.651, -0.633, -0.4189, 0.651, -0.633, -0.4189, 0.651, -0.1088, -0.3765, 0.92, -0.1088, -0.3765, 0.92, -0.1088, -0.3765, 0.92, -0.1088, -0.3765, 0.92, -0.5197, 0.8516, -0.06849, -0.5197, 0.8516, -0.06849, -0.5197, 0.8516, -0.06849, -0.5197, 0.8516, -0.06849, -0.3325, 0.7553, -0.5648, -0.3325, 0.7553, -0.5648, -0.3325, 0.7553, -0.5648, -0.3325, 0.7553, -0.5648, -0.4366, 0.8307, 0.3455, -0.4366, 0.8307, 0.3455, -0.4366, 0.8307, 0.3455, -0.4366, 0.8307, 0.3455, -0.2659, 0.7317, 0.6276, -0.2659, 0.7317, 0.6276, -0.2659, 0.7317, 0.6276, -0.2659, 0.7317, 0.6276, -0.1007, 0.6198, 0.7783, -0.1007, 0.6198, 0.7783, -0.1007, 0.6198, 0.7783, -0.1007, 0.6198, 0.7783, -0.09066, 0.6194, -0.7798, -0.09066, 0.6194, -0.7798, -0.09066, 0.6194, -0.7798, -0.09066, 0.6194, -0.7798, -0.9907, -0.0006873, -0.1362, -0.9907, -0.0006873, -0.1362, -0.9907, -0.0006873, -0.1362, -0.9907, -0.0006873, -0.1362, -0.5327, -0.0228, -0.846, -0.5327, -0.0228, -0.846, -0.5327, -0.0228, -0.846, -0.5327, -0.0228, -0.846, -0.8172, -0.009119, 0.5762, -0.8172, -0.009119, 0.5762, -0.8172, -0.009119, 0.5762, -0.8172, -0.009119, 0.5762, -0.4229, 0.2238, 0.8781, -0.4229, 0.2238, 0.8781, -0.4229, 0.2238, 0.8781, -0.4229, 0.2238, 0.8781, -0.1054, 0.4682, 0.8773, -0.1054, 0.4682, 0.8773, -0.1054, 0.4682, 0.8773, -0.1054, 0.4682, 0.8773, -0.09872, -0.03918, -0.9943, -0.09872, -0.03918, -0.9943, -0.09872, -0.03918, -0.9943, -0.09872, -0.03918, -0.9943, -0.9906, 0.0, -0.137, -0.9906, 0.0, -0.137, -0.9906, 0.0, -0.137, -0.9906, 0.0, -0.137, -0.5304, 0.0, -0.8477, -0.5304, 0.0, -0.8477, -0.5304, 0.0, -0.8477, -0.5304, 0.0, -0.8477, -0.8157, 0.0, 0.5785, -0.8157, 0.0, 0.5785, -0.8157, 0.0, 0.5785, -0.8157, 0.0, 0.5785, -0.5137, 0.0, 0.858, -0.5137, 0.0, 0.858, -0.5137, 0.0, 0.858, -0.5137, 0.0, 0.858, -0.1185, 0.0, 0.993, -0.1185, 0.0, 0.993, -0.1185, 0.0, 0.993, -0.1185, 0.0, 0.993, -0.0982, 0.0, -0.9952, -0.0982, 0.0, -0.9952, -0.0982, 0.0, -0.9952, -0.0982, 0.0, -0.9952, -0.4214, -0.3279, 0.8455, -0.4214, -0.3279, 0.8455, -0.4214, -0.3279, 0.8455, -0.4214, -0.3279, 0.8455, -0.4214, -0.3279, 0.8455, -0.4214, -0.3279, 0.8455, 0.5353, 0.8446, 0.01201, 0.5353, 0.8446, 0.01201, 0.5353, 0.8446, 0.01201, 0.5353, 0.8446, 0.01201, 0.5666, 0.7872, 0.2433, 0.5666, 0.7872, 0.2433, 0.5666, 0.7872, 0.2433, 0.5666, 0.7872, 0.2433, 0.5712, 0.5047, 0.6473, 0.5712, 0.5047, 0.6473, 0.5712, 0.5047, 0.6473, 0.5712, 0.5047, 0.6473, 0.9558, 0.2924, -0.0316, 0.9558, 0.2924, -0.0316, 0.9558, 0.2924, -0.0316, 0.9558, 0.2924, -0.0316, 0.9491, 0.2959, 0.108, 0.9491, 0.2959, 0.108, 0.9491, 0.2959, 0.108, 0.9491, 0.2959, 0.108, 0.9162, 0.04221, 0.3986, 0.9162, 0.04221, 0.3986, 0.9162, 0.04221, 0.3986, 0.9162, 0.04221, 0.3986, 0.9858, 0.01617, -0.1671, 0.9858, 0.01617, -0.1671, 0.9858, 0.01617, -0.1671, 0.9858, 0.01617, -0.1671, 0.9511, 0.01409, 0.3084, 0.9511, 0.01409, 0.3084, 0.9511, 0.01409, 0.3084, 0.9511, 0.01409, 0.3084, 0.6499, -0.1618, 0.7426, 0.6499, -0.1618, 0.7426, 0.6499, -0.1618, 0.7426, 0.6499, -0.1618, 0.7426, 0.902, -0.3517, -0.2502, 0.902, -0.3517, -0.2502, 0.902, -0.3517, -0.2502, 0.902, -0.3517, -0.2502, 0.971, -0.2341, -0.04921, 0.971, -0.2341, -0.04921, 0.971, -0.2341, -0.04921, 0.971, -0.2341, -0.04921, 0.9731, -0.1944, 0.1235, 0.9731, -0.1944, 0.1235, 0.9731, -0.1944, 0.1235, 0.9731, -0.1944, 0.1235, 0.0527, -0.9976, -0.04484, 0.0527, -0.9976, -0.04484, 0.0527, -0.9976, -0.04484, 0.0527, -0.9976, -0.04484, 0.08573, -0.9914, 0.09869, 0.08573, -0.9914, 0.09869, 0.08573, -0.9914, 0.09869, 0.08573, -0.9914, 0.09869, 0.5325, -0.8327, -0.1519, 0.5325, -0.8327, -0.1519, 0.5325, -0.8327, -0.1519, 0.5325, -0.8327, -0.1519, 0.5852, -0.06496, 0.8083, 0.5852, -0.06496, 0.8083, 0.5852, -0.06496, 0.8083, 0.5852, -0.06496, 0.8083, 0.6185, -0.3655, -0.6956, 0.6185, -0.3655, -0.6956, 0.6185, -0.3655, -0.6956, 0.6185, -0.3655, -0.6956, 0.4664, 0.2403, -0.8513, 0.4664, 0.2403, -0.8513, 0.4664, 0.2403, -0.8513, 0.4664, 0.2403, -0.8513, 0.4786, 0.6658, -0.5724, 0.4786, 0.6658, -0.5724, 0.4786, 0.6658, -0.5724, 0.4786, 0.6658, -0.5724, 0.8683, -0.1863, 0.4598, 0.8683, -0.1863, 0.4598, 0.8683, -0.1863, 0.4598, 0.8683, -0.1863, 0.4598, 0.4996, -0.3426, -0.7956, 0.4996, -0.3426, -0.7956, 0.4996, -0.3426, -0.7956, 0.4996, -0.3426, -0.7956, 0.9208, -0.3192, -0.2243, 0.9208, -0.3192, -0.2243, 0.9208, -0.3192, -0.2243, 0.9208, -0.3192, -0.2243, 0.9392, -0.3426, -0.02179, 0.9392, -0.3426, -0.02179, 0.9392, -0.3426, -0.02179, 0.9392, -0.3426, -0.02179, 0.4181, 0.5646, 0.7117, 0.4181, 0.5646, 0.7117, 0.4181, 0.5646, 0.7117, 0.4181, 0.5646, 0.7117, 0.06889, 0.9972, -0.0283, 0.06889, 0.9972, -0.0283, 0.06889, 0.9972, -0.0283, 0.06889, 0.9972, -0.0283, 0.108, 0.9457, 0.3067, 0.108, 0.9457, 0.3067, 0.108, 0.9457, 0.3067, 0.108, 0.9457, 0.3067, 0.1272, 0.6422, 0.7559, 0.1272, 0.6422, 0.7559, 0.1272, 0.6422, 0.7559, 0.1272, 0.6422, 0.7559, 0.1746, 0.2, 0.9641, 0.1746, 0.2, 0.9641, 0.1746, 0.2, 0.9641, 0.1746, 0.2, 0.9641, 0.4073, -0.1844, 0.8945, 0.4073, -0.1844, 0.8945, 0.4073, -0.1844, 0.8945, 0.4073, -0.1844, 0.8945, 0.3755, -0.7801, 0.5004, 0.3755, -0.7801, 0.5004, 0.3755, -0.7801, 0.5004, 0.3755, -0.7801, 0.5004, 0.006467, -0.9936, 0.1128, 0.006467, -0.9936, 0.1128, 0.006467, -0.9936, 0.1128, 0.006467, -0.9936, 0.1128, 0.003355, -0.998, -0.06329, 0.003355, -0.998, -0.06329, 0.003355, -0.998, -0.06329, 0.003355, -0.998, -0.06329, 0.2069, -0.3291, -0.9214, 0.2069, -0.3291, -0.9214, 0.2069, -0.3291, -0.9214, 0.2069, -0.3291, -0.9214, 0.2308, -0.365, -0.9019, 0.2308, -0.365, -0.9019, 0.2308, -0.365, -0.9019, 0.2308, -0.365, -0.9019, 0.1221, 0.2616, -0.9574, 0.1221, 0.2616, -0.9574, 0.1221, 0.2616, -0.9574, 0.1221, 0.2616, -0.9574, 0.04367, 0.7478, -0.6625, 0.04367, 0.7478, -0.6625, 0.04367, 0.7478, -0.6625, 0.04367, 0.7478, -0.6625, 0.9118, 0.05265, 0.4072, 0.9118, 0.05265, 0.4072, 0.9118, 0.05265, 0.4072, 0.9118, 0.05265, 0.4072, 0.6135, 0.004814, 0.7897, 0.6135, 0.004814, 0.7897, 0.6135, 0.004814, 0.7897, 0.6135, 0.004814, 0.7897, 0.3086, -0.1959, 0.9308, 0.3086, -0.1959, 0.9308, 0.3086, -0.1959, 0.9308, 0.3086, -0.1959, 0.9308, 0.3086, -0.1959, 0.9308, 0.5843, -0.06747, 0.8087, 0.5843, -0.06747, 0.8087, 0.5843, -0.06747, 0.8087, 0.5843, -0.06747, 0.8087, 0.893, -0.2347, 0.3841, 0.893, -0.2347, 0.3841, 0.893, -0.2347, 0.3841, 0.893, -0.2347, 0.3841, 0.7039, 0.2163, 0.6766, 0.7039, 0.2163, 0.6766, 0.7039, 0.2163, 0.6766, 0.7039, 0.2163, 0.6766, 0.7039, 0.2163, 0.6766, 0.5137, 0.1365, 0.8471, 0.5137, 0.1365, 0.8471, 0.5137, 0.1365, 0.8471, 0.5137, 0.1365, 0.8471, 0.7443, -0.2569, 0.6164, 0.7443, -0.2569, 0.6164, 0.7443, -0.2569, 0.6164, 0.7443, -0.2569, 0.6164, 0.1859, 0.1358, 0.9731, 0.1859, 0.1358, 0.9731, 0.1859, 0.1358, 0.9731, 0.1859, 0.1358, 0.9731, 0.303, 0.09277, 0.9485, 0.303, 0.09277, 0.9485, 0.303, 0.09277, 0.9485, 0.303, 0.09277, 0.9485, 0.3916, 0.04772, 0.9189, 0.3916, 0.04772, 0.9189, 0.3916, 0.04772, 0.9189, 0.3916, 0.04772, 0.9189, 0.52, -0.3616, 0.7738, 0.52, -0.3616, 0.7738, 0.52, -0.3616, 0.7738, 0.52, -0.3616, 0.7738, 0.299, 0.07128, 0.9516, 0.299, 0.07128, 0.9516, 0.299, 0.07128, 0.9516, 0.299, 0.07128, 0.9516, 0.7854, -0.03943, 0.6178, 0.7854, -0.03943, 0.6178, 0.7854, -0.03943, 0.6178, 0.7854, -0.03943, 0.6178, 0.9359, -0.2962, 0.1907, 0.9359, -0.2962, 0.1907, 0.9359, -0.2962, 0.1907, 0.9359, -0.2962, 0.1907, 0.07319, -0.3026, 0.9503, 0.07319, -0.3026, 0.9503, 0.07319, -0.3026, 0.9503, 0.07319, -0.3026, 0.9503, 0.1191, 0.0008707, 0.9929, 0.1191, 0.0008707, 0.9929, 0.1191, 0.0008707, 0.9929, 0.1191, 0.0008707, 0.9929, 0.8983, -0.1338, 0.4185, 0.8983, -0.1338, 0.4185, 0.8983, -0.1338, 0.4185, 0.8801, 0.1048, 0.463, 0.8801, 0.1048, 0.463, 0.8801, 0.1048, 0.463, 0.8801, 0.1048, 0.463, 0.8786, -0.1814, 0.4418, 0.8786, -0.1814, 0.4418, 0.8786, -0.1814, 0.4418, 0.8786, -0.1814, 0.4418, 0.1028, -0.9898, -0.09879, 0.1028, -0.9898, -0.09879, 0.1028, -0.9898, -0.09879, 0.1028, -0.9898, -0.09879, 0.4147, -0.7699, 0.485, 0.4147, -0.7699, 0.485, 0.4147, -0.7699, 0.485, 0.4147, -0.7699, 0.485, 0.06075, -0.09087, 0.994, 0.06075, -0.09087, 0.994, 0.06075, -0.09087, 0.994, 0.06075, -0.09087, 0.994, 0.04265, -0.508, 0.8603, 0.04265, -0.508, 0.8603, 0.04265, -0.508, 0.8603, 0.04265, -0.508, 0.8603, 0.1767, -0.96, -0.2171, 0.1767, -0.96, -0.2171, 0.1767, -0.96, -0.2171, 0.1767, -0.96, -0.2171, 0.5142, -0.8343, 0.1986, 0.5142, -0.8343, 0.1986, 0.5142, -0.8343, 0.1986, 0.5142, -0.8343, 0.1986, 0.1391, -0.9806, 0.1384, 0.1391, -0.9806, 0.1384, 0.1391, -0.9806, 0.1384, 0.1391, -0.9806, 0.1384, 0.1391, -0.9806, 0.1384, 1.0, 3.005e-07, 0.0, 1.0, 3.005e-07, 0.0, 1.0, 3.005e-07, 0.0, 1.0, 3.005e-07, 0.0, 1.0, -1.797e-07, 0.0, 1.0, -1.797e-07, 0.0, 1.0, -1.797e-07, 0.0, 1.0, -1.797e-07, 0.0, 0.9737, -0.07132, -0.2163, 0.9737, -0.07132, -0.2163, 0.9737, -0.07132, -0.2163, 0.9737, -0.07132, -0.2163, 0.4756, -0.08044, -0.876, 0.4756, -0.08044, -0.876, 0.4756, -0.08044, -0.876, 0.4756, -0.08044, -0.876, 0.1891, -0.0316, -0.9815, 0.1891, -0.0316, -0.9815, 0.1891, -0.0316, -0.9815, 0.1891, -0.0316, -0.9815, 0.9725, 0.2308, 0.03056, 0.9725, 0.2308, 0.03056, 0.9725, 0.2308, 0.03056, 0.9725, 0.2308, 0.03056, 0.7314, 0.2417, -0.6377, 0.7314, 0.2417, -0.6377, 0.7314, 0.2417, -0.6377, 0.7314, 0.2417, -0.6377, 0.9786, -0.2042, 0.02479, 0.9786, -0.2042, 0.02479, 0.9786, -0.2042, 0.02479, 0.9786, -0.2042, 0.02479, 0.6623, -0.3056, 0.6841, 0.6623, -0.3056, 0.6841, 0.6623, -0.3056, 0.6841, 0.6623, -0.3056, 0.6841, 0.1243, -0.2525, 0.9596, 0.1243, -0.2525, 0.9596, 0.1243, -0.2525, 0.9596, 0.1243, -0.2525, 0.9596, 0.1294, 0.2238, -0.966, 0.1294, 0.2238, -0.966, 0.1294, 0.2238, -0.966, 0.1294, 0.2238, -0.966, 0.7324, 0.6781, 0.06159, 0.7324, 0.6781, 0.06159, 0.7324, 0.6781, 0.06159, 0.7324, 0.6781, 0.06159, 0.5109, 0.3989, -0.7615, 0.5109, 0.3989, -0.7615, 0.5109, 0.3989, -0.7615, 0.5109, 0.3989, -0.7615, 0.6847, 0.5682, 0.4565, 0.6847, 0.5682, 0.4565, 0.6847, 0.5682, 0.4565, 0.6847, 0.5682, 0.4565, 0.4984, 0.2024, 0.843, 0.4984, 0.2024, 0.843, 0.4984, 0.2024, 0.843, 0.4984, 0.2024, 0.843, 0.1414, 0.05722, 0.9883, 0.1414, 0.05722, 0.9883, 0.1414, 0.05722, 0.9883, 0.1414, 0.05722, 0.9883, 0.1418, 0.2716, -0.9519, 0.1418, 0.2716, -0.9519, 0.1418, 0.2716, -0.9519, 0.1418, 0.2716, -0.9519, 0.1083, 0.1509, -0.9826, 0.1083, 0.1509, -0.9826, 0.1083, 0.1509, -0.9826, 0.1083, 0.1509, -0.9826, 0.7919, -0.07776, -0.6057, 0.7919, -0.07776, -0.6057, 0.7919, -0.07776, -0.6057, 0.7919, -0.07776, -0.6057, 0.9434, -0.1463, -0.2978, 0.9434, -0.1463, -0.2978, 0.9434, -0.1463, -0.2978, 0.9434, -0.1463, -0.2978, 0.9725, -0.2261, -0.05665, 0.9725, -0.2261, -0.05665, 0.9725, -0.2261, -0.05665, 0.9725, -0.2261, -0.05665, 0.633, -0.4189, 0.651, 0.633, -0.4189, 0.651, 0.633, -0.4189, 0.651, 0.633, -0.4189, 0.651, 0.1088, -0.3765, 0.92, 0.1088, -0.3765, 0.92, 0.1088, -0.3765, 0.92, 0.1088, -0.3765, 0.92, 0.5197, 0.8516, -0.06849, 0.5197, 0.8516, -0.06849, 0.5197, 0.8516, -0.06849, 0.5197, 0.8516, -0.06849, 0.3325, 0.7553, -0.5648, 0.3325, 0.7553, -0.5648, 0.3325, 0.7553, -0.5648, 0.3325, 0.7553, -0.5648, 0.4366, 0.8307, 0.3455, 0.4366, 0.8307, 0.3455, 0.4366, 0.8307, 0.3455, 0.4366, 0.8307, 0.3455, 0.2659, 0.7317, 0.6276, 0.2659, 0.7317, 0.6276, 0.2659, 0.7317, 0.6276, 0.2659, 0.7317, 0.6276, 0.1007, 0.6198, 0.7783, 0.1007, 0.6198, 0.7783, 0.1007, 0.6198, 0.7783, 0.1007, 0.6198, 0.7783, 0.09066, 0.6194, -0.7798, 0.09066, 0.6194, -0.7798, 0.09066, 0.6194, -0.7798, 0.09066, 0.6194, -0.7798, 0.9907, -0.0006874, -0.1362, 0.9907, -0.0006874, -0.1362, 0.9907, -0.0006874, -0.1362, 0.9907, -0.0006874, -0.1362, 0.5327, -0.0228, -0.846, 0.5327, -0.0228, -0.846, 0.5327, -0.0228, -0.846, 0.5327, -0.0228, -0.846, 0.8172, -0.009119, 0.5762, 0.8172, -0.009119, 0.5762, 0.8172, -0.009119, 0.5762, 0.8172, -0.009119, 0.5762, 0.4229, 0.2238, 0.8781, 0.4229, 0.2238, 0.8781, 0.4229, 0.2238, 0.8781, 0.4229, 0.2238, 0.8781, 0.1054, 0.4682, 0.8773, 0.1054, 0.4682, 0.8773, 0.1054, 0.4682, 0.8773, 0.1054, 0.4682, 0.8773, 0.09872, -0.03918, -0.9943, 0.09872, -0.03918, -0.9943, 0.09872, -0.03918, -0.9943, 0.09872, -0.03918, -0.9943, 0.9906, 0.0, -0.137, 0.9906, 0.0, -0.137, 0.9906, 0.0, -0.137, 0.9906, 0.0, -0.137, 0.5304, 0.0, -0.8477, 0.5304, 0.0, -0.8477, 0.5304, 0.0, -0.8477, 0.5304, 0.0, -0.8477, 0.8157, 0.0, 0.5785, 0.8157, 0.0, 0.5785, 0.8157, 0.0, 0.5785, 0.8157, 0.0, 0.5785, 0.5137, 0.0, 0.858, 0.5137, 0.0, 0.858, 0.5137, 0.0, 0.858, 0.5137, 0.0, 0.858, 0.1185, 0.0, 0.993, 0.1185, 0.0, 0.993, 0.1185, 0.0, 0.993, 0.1185, 0.0, 0.993, 0.0982, 0.0, -0.9952, 0.0982, 0.0, -0.9952, 0.0982, 0.0, -0.9952, 0.0982, 0.0, -0.9952, 0.4214, -0.3279, 0.8455, 0.4214, -0.3279, 0.8455, 0.4214, -0.3279, 0.8455, 0.4214, -0.3279, 0.8455, 0.4214, -0.3279, 0.8455, 0.4214, -0.3279, 0.8455])] * 3)])

# ---- objects
ob_cylinder = bpy.data.objects.new('Cylinder', me_cylinder_002)
ob_pcube8 = bpy.data.objects.new('pCube8', me_pcube8)
ob_lamp = bpy.data.objects.new('Lamp', light_lamp)
ob_camera = bpy.data.objects.new('Camera', cam_camera)

# ---- transforms, parenting, visibility, modifiers, constraints
ob_cylinder.location = (0.0, -0.4169, 0.372)
ob_cylinder.rotation_euler = (-0.0, 1.571, 0.0)
ob_cylinder.scale = (0.3302, 0.4881, 0.4672)
ob_cylinder.lineart.crease_threshold = 0.0
ob_pcube8.location = (0.0, 0.0, 1.0)
ob_pcube8.lineart.crease_threshold = 0.0
ob_lamp.location = (4.076, 1.005, 6.904)
ob_lamp.rotation_euler = (0.6503, 0.05522, 1.866)
ob_lamp.lock_rotations_4d = False
ob_lamp.empty_display_type = 'ARROWS'
ob_lamp.color = (0.0, 0.0, 0.0, 0.0)
ob_lamp.lineart.crease_threshold = 0.0
ob_camera.location = (7.481, -6.508, 6.344)
ob_camera.rotation_euler = (1.109, 0.01082, 0.8149)
ob_camera.lock_rotations_4d = False
ob_camera.empty_display_type = 'ARROWS'
ob_camera.color = (0.0, 0.0, 0.0, 0.0)
ob_camera.display_type = 'WIRE'
ob_camera.lineart.crease_threshold = 0.0

# ---- collection membership
col_collection_1.objects.link(ob_cylinder)
col_collection_1.objects.link(ob_pcube8)
col_collection_1.objects.link(ob_lamp)
col_collection_1.objects.link(ob_camera)

# ---- scene / render settings (as saved in the file)
scene.camera = ob_camera
scene.frame_start = 1; scene.frame_end = 250; scene.frame_set(1)
scene.render.engine = 'BLENDER_EEVEE_NEXT'
scene.render.resolution_percentage = 50
scene.render.dither_intensity = 0.0
scene.cycles.use_denoising = False
scene.cycles.samples = 10
scene.cycles.sampling_pattern = 'TABULATED_SOBOL'
scene.cycles.light_sampling_threshold = 0.0
scene.cycles.use_adaptive_sampling = False
scene.cycles.use_light_tree = False
scene.cycles.blur_glossy = 0.0
scene.cycles.pixel_filter_type = 'GAUSSIAN'
scene.cycles.sample_clamp_indirect = 0.0
scene.view_settings.view_transform = 'Standard'
bpy.context.view_layer.update()
